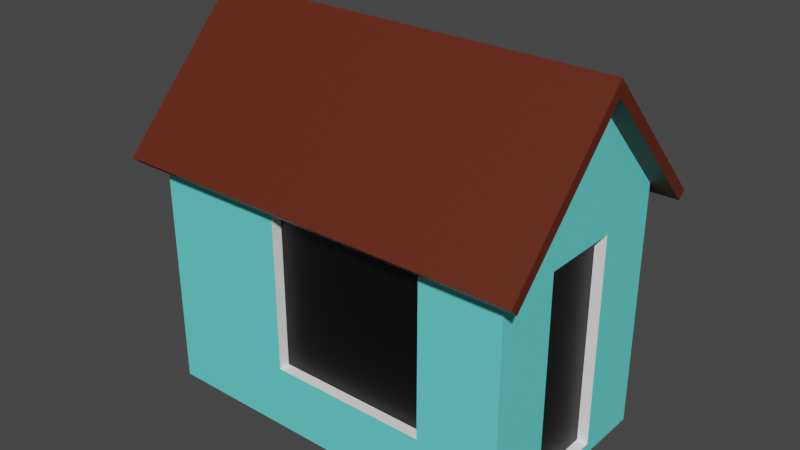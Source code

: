 # Source: Building.blend  (saved by Blender 2.93.20; exported with 4.5.12 LTS)
import bpy
from mathutils import Matrix  # noqa: F401  (used for matrix-valued properties, if any)

bpy.ops.wm.read_factory_settings(use_empty=True)
scene = bpy.context.scene
scene.name = 'Scene'

# ---- collections
col_collection = bpy.data.collections.new('Collection'); scene.collection.children.link(col_collection)

# ---- images (referenced by path relative to the original .blend; pixels are not part of the script)
import os
ASSET_DIR = os.environ.get("B2B_ASSET_DIR", "")  # directory of the original .blend (textures are referenced by path, not embedded)
HERE = os.path.dirname(os.path.abspath(__file__))  # packed textures are extracted next to this script under _unpacked/

def load_image(name, relpath, width, height, colorspace="sRGB"):
    """Load a texture the original file referenced (path relative to the .blend, or extracted next to this script)."""
    p = next((c for c in (os.path.join(HERE, relpath), os.path.join(ASSET_DIR, relpath)) if relpath and os.path.exists(c)), "")
    if p:
        img = bpy.data.images.load(p, check_existing=True)
        img.name = name
    else:  # same state as the original file: an image datablock whose file is absent (Cycles renders it pink)
        img = bpy.data.images.new(name, width, height)
        img.source = "FILE"
        img.filepath = "//" + (relpath or name)
    img.colorspace_settings.name = colorspace
    return img
img_house_000002 = load_image('House_000002', 'House_000002.png', 1024, 1024, 'sRGB')

# ---- materials (node trees are filled in below, after node groups)
mat_material = bpy.data.materials.new('Material')
mat_material_001 = bpy.data.materials.new('Material.001')
mat_material_002 = bpy.data.materials.new('Material.002')
mat_material_003 = bpy.data.materials.new('Material.003')

# ---- material node trees
mat_material.use_nodes = True; mat_material.node_tree.nodes.clear()
_N = mat_material.node_tree.nodes; _L = mat_material.node_tree.links
n0 = _N.new('ShaderNodeOutputMaterial'); n0.name = 'Material Output'; n0.location = (300, 300)
n1 = _N.new('ShaderNodeTexImage'); n1.name = 'Image Texture'; n1.location = (-312, 441)
n1.image = img_house_000002
n2 = _N.new('ShaderNodeBsdfPrincipled'); n2.name = 'Principled BSDF'; n2.location = (10, 300)
n2.distribution = 'GGX'
n2.subsurface_method = 'BURLEY'
n2.inputs[0].default_value = (0.1149, 0.01814, 0.006709, 1.0)
n2.inputs[3].default_value = 1.45
n2.inputs[27].default_value = (0.0, 0.0, 0.0, 1.0)
n2.inputs[28].default_value = 1.0
_L.new(n2.outputs[0], n0.inputs[0])
n0.is_active_output = True
mat_material_001.use_nodes = True; mat_material_001.node_tree.nodes.clear()
_N = mat_material_001.node_tree.nodes; _L = mat_material_001.node_tree.links
n0 = _N.new('ShaderNodeOutputMaterial'); n0.name = 'Material Output'; n0.location = (300, 300)
n1 = _N.new('ShaderNodeTexImage'); n1.name = 'Image Texture'; n1.location = (-312, 441)
n1.image = img_house_000002
n2 = _N.new('ShaderNodeBsdfPrincipled'); n2.name = 'Principled BSDF'; n2.location = (10, 300)
n2.distribution = 'GGX'
n2.subsurface_method = 'BURLEY'
n2.inputs[0].default_value = (1.0, 1.0, 1.0, 1.0)
n2.inputs[3].default_value = 1.45
n2.inputs[27].default_value = (0.0, 0.0, 0.0, 1.0)
n2.inputs[28].default_value = 1.0
_L.new(n2.outputs[0], n0.inputs[0])
n0.is_active_output = True
mat_material_002.use_nodes = True; mat_material_002.node_tree.nodes.clear()
_N = mat_material_002.node_tree.nodes; _L = mat_material_002.node_tree.links
n0 = _N.new('ShaderNodeOutputMaterial'); n0.name = 'Material Output'; n0.location = (300, 300)
n1 = _N.new('ShaderNodeBsdfPrincipled'); n1.name = 'Principled BSDF'; n1.location = (10, 300)
n1.distribution = 'GGX'
n1.subsurface_method = 'BURLEY'
n1.inputs[0].default_value = (0.1402, 0.8, 0.7547, 1.0)
n1.inputs[3].default_value = 1.45
n1.inputs[27].default_value = (0.0, 0.0, 0.0, 1.0)
n1.inputs[28].default_value = 1.0
n2 = _N.new('ShaderNodeTexImage'); n2.name = 'Image Texture'; n2.location = (-312, 441)
n2.image = img_house_000002
_L.new(n1.outputs[0], n0.inputs[0])
n0.is_active_output = True
mat_material_003.use_nodes = True; mat_material_003.node_tree.nodes.clear()
_N = mat_material_003.node_tree.nodes; _L = mat_material_003.node_tree.links
n0 = _N.new('ShaderNodeOutputMaterial'); n0.name = 'Material Output'; n0.location = (300, 300)
n1 = _N.new('ShaderNodeBsdfPrincipled'); n1.name = 'Principled BSDF'; n1.location = (10, 300)
n1.distribution = 'GGX'
n1.subsurface_method = 'BURLEY'
n1.inputs[0].default_value = (0.0, 0.0, 0.0, 1.0)
n1.inputs[3].default_value = 1.45
n1.inputs[27].default_value = (0.0, 0.0, 0.0, 1.0)
n1.inputs[28].default_value = 1.0
n2 = _N.new('ShaderNodeTexImage'); n2.name = 'Image Texture'; n2.location = (-312, 441)
n2.image = img_house_000002
_L.new(n1.outputs[0], n0.inputs[0])
n0.is_active_output = True

# ---- world
world_world = bpy.data.worlds.new('World'); scene.world = world_world
world_world.use_nodes = True; world_world.node_tree.nodes.clear()
_N = world_world.node_tree.nodes; _L = world_world.node_tree.links
n0 = _N.new('ShaderNodeOutputWorld'); n0.name = 'World Output'; n0.location = (300, 300)
n1 = _N.new('ShaderNodeBackground'); n1.name = 'Background'; n1.location = (10, 300)
n1.inputs[0].default_value = (0.05088, 0.05088, 0.05088, 1.0)
_L.new(n1.outputs[0], n0.inputs[0])
n0.is_active_output = True
world_world.color = (0.05088, 0.05088, 0.05088)
world_world.use_sun_shadow = False
world_world.sun_shadow_jitter_overblur = 0.0

# ---- meshes
me_plane = bpy.data.meshes.new('Plane')
me_plane.from_pydata([(-0.75, -1.0, 0.5), (0.75, -1.0, 0.5), (1.5, -1.0, 0.5), (-2.0, -1.0, 0.5), (1.5, 1.0, 0.5), (-2.0, 1.0, 2.214), (-2.0, -1.0, 2.214), (-2.0, -1.0, 2.0), (1.5, -1.0, 0.0), (1.5, 1.0, 0.0), (1.5, -0.375, 0.0), (1.5, 0.375, 0.0), (1.5, 1.0, 2.214), (1.5, -1.0, 2.214), (1.5, -0.375, 2.0), (1.5, 0.375, 2.0), (1.5, 1.0, 2.0), (1.5, -1.0, 2.0), (0.75, -1.0, 2.0), (-2.0, 1.0, 2.0), (-2.0, 1.0, 0.5), (-0.75, -1.0, 2.0), (0.0, 1.0, 0.5), (0.0, 1.0, 2.0), (-1.5, 1.0, 0.5), (-1.5, 1.0, 2.0), (0.0, 0.9, 0.5), (0.0, 0.9, 2.0), (-1.5, 0.9, 0.5), (-1.5, 0.9, 2.0), (-0.75, -0.9, 0.5), (-0.75, -0.9, 2.0), (0.75, -0.9, 0.5), (0.75, -0.9, 2.0), (1.4, 0.375, 2.0), (1.4, -0.375, 0.0), (1.4, 0.375, 0.0), (1.4, -0.375, 2.0), (-2.0, -1.0, -0.1), (1.5, 1.0, -0.1), (1.5, -1.0, -0.1), (-2.0, 1.0, -0.1), (1.5, 0.0, 3.269), (1.5, 1.138, 2.069), (-2.0, -1.138, 2.069), (1.5, -1.138, 2.069), (1.7, 0.0, 3.269), (1.7, 5.788e-05, 3.413), (1.7, 1.138, 2.069), (1.7, 1.21, 2.138), (1.7, -1.21, 2.138), (1.7, -1.138, 2.069), (-2.0, 0.0, 3.269), (-2.0, 1.138, 2.069), (-2.2, 0.0, 3.269), (-2.2, -5.788e-05, 3.414), (-2.2, 1.21, 2.138), (-2.2, 1.138, 2.069), (-2.2, -1.138, 2.069), (-2.2, -1.21, 2.138)], [], [(11, 9, 4, 16, 15), (4, 22, 23, 16), (15, 34, 36, 11), (3, 38, 40, 8, 2, 1, 0), (13, 42, 46, 51, 45), (10, 35, 37, 14), (0, 21, 7, 3), (18, 1, 2, 17), (15, 14, 37, 34), (38, 3, 7, 6, 52, 5, 19, 20, 41), (24, 25, 29, 28), (20, 24, 22, 4, 9, 39, 41), (25, 24, 20, 19), (0, 1, 32, 30), (21, 18, 17, 13, 6, 7), (54, 58, 59, 55), (16, 23, 25, 19, 5, 12), (26, 28, 29, 27), (11, 10, 8, 40, 39, 9), (56, 57, 54, 55), (30, 32, 33, 31), (38, 41, 39, 40), (22, 24, 28, 26), (25, 23, 27, 29), (23, 22, 26, 27), (21, 31, 33, 18), (21, 0, 30, 31), (1, 18, 33, 32), (10, 11, 36, 35), (35, 36, 34, 37), (12, 5, 53, 43), (13, 45, 44, 6), (56, 49, 48, 43, 53, 57), (53, 5, 52, 54, 57), (55, 47, 49, 56), (50, 51, 46, 47), (46, 42, 12, 43, 48), (46, 48, 49, 47), (45, 51, 50, 59, 58, 44), (52, 6, 44, 58, 54), (59, 50, 47, 55), (14, 15, 16, 12, 42, 13, 17), (8, 10, 14, 17, 2)])
me_plane.polygons.foreach_set('material_index', [2, 2, 1, 2, 0, 1, 2, 2, 1, 2, 1, 2, 2, 1, 2, 0, 2, 3, 2, 0, 3, 3, 1, 1, 1, 1, 1, 1, 1, 3, 0, 0, 0, 0, 0, 0, 0, 0, 0, 0, 0, 2, 2])
_uv = me_plane.uv_layers.new(name='UVMap')
_uv.uv.foreach_set('vector', [0.001001, 0.749, 0.001001, 0.6677, 0.08746, 0.6677, 0.3468, 0.6677, 0.3468, 0.749, 0.6947, 0.501, 0.5227, 0.501, 0.5227, 0.6657, 0.6947, 0.6657, 0.912, 0.3343, 0.8706, 0.3343, 0.8706, 0.6657, 0.912, 0.6657, 0.6947, 0.6677, 0.6947, 0.749, 0.3488, 0.749, 0.3488, 0.7354, 0.3488, 0.6677, 0.4229, 0.6677, 0.5711, 0.6677, 0.999, 0.5209, 0.999, 0.6657, 0.9575, 0.6657, 0.9575, 0.501, 0.999, 0.501, 0.3468, 0.874, 0.3468, 0.8343, 0.001001, 0.8343, 0.001001, 0.874, 0.6947, 0.3343, 0.5227, 0.3343, 0.5227, 0.499, 0.6947, 0.499, 0.8686, 0.8323, 0.8686, 0.6677, 0.7836, 0.6677, 0.7836, 0.8323, 0.8706, 0.9157, 0.9555, 0.9157, 0.9555, 0.876, 0.8706, 0.876, 0.3468, 0.3343, 0.3468, 0.3934, 0.3468, 0.5409, 0.3468, 0.5619, 0.1739, 0.6657, 0.001001, 0.5619, 0.001001, 0.5409, 0.001001, 0.3934, 0.001001, 0.3343, 0.9555, 0.499, 0.9555, 0.3343, 0.914, 0.3343, 0.914, 0.499, 0.3468, 0.8323, 0.2974, 0.8323, 0.1492, 0.8323, 0.001001, 0.8323, 0.001001, 0.7646, 0.001001, 0.751, 0.3468, 0.751, 0.7816, 0.8323, 0.7816, 0.6677, 0.6967, 0.6677, 0.6967, 0.8323, 0.6967, 0.9157, 0.8686, 0.9157, 0.8686, 0.876, 0.6967, 0.876, 0.8103, 0.3323, 0.7925, 0.3323, 0.7836, 0.3323, 0.7836, 0.001002, 0.8251, 0.001001, 0.8251, 0.3323, 0.5227, 0.9573, 0.6947, 0.9573, 0.6947, 0.9177, 0.5227, 0.9177, 0.8271, 0.001001, 0.8449, 0.001001, 0.8626, 0.001001, 0.8686, 0.001001, 0.8686, 0.3323, 0.8271, 0.3323, 0.8686, 0.501, 0.6967, 0.501, 0.6967, 0.6657, 0.8686, 0.6657, 0.6947, 0.8467, 0.6947, 0.8616, 0.6947, 0.874, 0.3488, 0.874, 0.3488, 0.8343, 0.6947, 0.8343, 0.9555, 0.501, 0.914, 0.501, 0.914, 0.6657, 0.9555, 0.6657, 0.8686, 0.3343, 0.6967, 0.3343, 0.6967, 0.499, 0.8686, 0.499, 0.3468, 0.001001, 0.001001, 0.001001, 0.001001, 0.3323, 0.3468, 0.3323, 0.3488, 0.9573, 0.5207, 0.9573, 0.5207, 0.9177, 0.3488, 0.9177, 0.9555, 0.3323, 0.9555, 0.1677, 0.914, 0.1677, 0.914, 0.3323, 0.6967, 0.874, 0.8686, 0.874, 0.8686, 0.8343, 0.6967, 0.8343, 0.912, 0.6677, 0.8706, 0.6677, 0.8706, 0.8323, 0.912, 0.8323, 0.001001, 0.999, 0.1729, 0.999, 0.1729, 0.9593, 0.001001, 0.9593, 0.9555, 0.1657, 0.9555, 0.001001, 0.914, 0.001001, 0.914, 0.1657, 0.8706, 0.874, 0.9555, 0.874, 0.9555, 0.8343, 0.8706, 0.8343, 0.7816, 0.001001, 0.6967, 0.001001, 0.6967, 0.3323, 0.7816, 0.3323, 0.3488, 0.9157, 0.6947, 0.9157, 0.6947, 0.876, 0.3488, 0.876, 0.912, 0.001001, 0.8706, 0.001001, 0.8706, 0.3323, 0.912, 0.3323, 0.3468, 0.9157, 0.001001, 0.9157, 0.001001, 0.876, 0.01874, 0.876, 0.3291, 0.876, 0.3468, 0.876, 0.914, 0.8323, 0.914, 0.8124, 0.914, 0.6677, 0.9555, 0.6677, 0.9555, 0.8323, 0.3488, 0.1657, 0.6947, 0.1657, 0.6947, 0.001001, 0.3488, 0.001001, 0.999, 0.001001, 0.9575, 0.001001, 0.9575, 0.1657, 0.999, 0.1657, 0.8686, 0.9573, 0.6967, 0.9573, 0.6967, 0.9225, 0.6967, 0.9177, 0.8686, 0.9177, 0.999, 0.3323, 0.999, 0.1677, 0.9575, 0.1677, 0.9575, 0.3323, 0.3468, 0.9553, 0.3468, 0.9573, 0.001003, 0.9573, 0.001001, 0.9177, 0.3468, 0.9177, 0.3468, 0.9197, 0.9575, 0.499, 0.9575, 0.3543, 0.9575, 0.3343, 0.999, 0.3343, 0.999, 0.499, 0.3488, 0.3323, 0.6947, 0.3323, 0.6947, 0.1677, 0.3488, 0.1677, 0.467, 0.6657, 0.4025, 0.6657, 0.3488, 0.6657, 0.3488, 0.6098, 0.4348, 0.3343, 0.5207, 0.6098, 0.5207, 0.6657, 0.6947, 0.751, 0.6947, 0.8323, 0.3488, 0.8323, 0.3488, 0.751, 0.6082, 0.751])
me_plane.materials.append(mat_material)
me_plane.materials.append(mat_material_001)
me_plane.materials.append(mat_material_002)
me_plane.materials.append(mat_material_003)
me_plane.use_remesh_preserve_volume = False
me_plane.use_remesh_preserve_attributes = False
me_plane.use_mirror_vertex_groups = False
me_plane.update()

# ---- objects
ob_plane = bpy.data.objects.new('Plane', me_plane)

# ---- transforms, parenting, visibility, modifiers, constraints
ob_plane.location = (0.0, 0.0, 0.0)
ob_plane.lineart.crease_threshold = 0.0

# ---- collection membership
col_collection.objects.link(ob_plane)

# ---- scene / render settings (as saved in the file)
scene.frame_start = 1; scene.frame_end = 10000; scene.frame_set(5)
scene.render.engine = 'CYCLES'
scene.render.image_settings.file_format = 'FFMPEG'
scene.render.image_settings.color_mode = 'RGB'
scene.render.image_settings.compression = 0
scene.render.fps = 3
scene.render.fps_base = 0.1
scene.cycles.shading_system = True
scene.cycles.use_denoising = False
scene.cycles.samples = 512
scene.cycles.sampling_pattern = 'TABULATED_SOBOL'
scene.cycles.light_sampling_threshold = 0.001
scene.cycles.use_adaptive_sampling = False
scene.cycles.use_light_tree = False
scene.cycles.min_light_bounces = 2
scene.cycles.min_transparent_bounces = 3
scene.cycles.max_bounces = 24
scene.cycles.diffuse_bounces = 8
scene.cycles.glossy_bounces = 8
scene.cycles.transmission_bounces = 24
scene.cycles.volume_bounces = 2
scene.cycles.transparent_max_bounces = 16
scene.view_settings.view_transform = 'Filmic'
bpy.context.view_layer.update()

# ---- added for rendering (the .blend has no active camera and no usable light): camera, sun
cam_auto = bpy.data.cameras.new('AutoCamera')
cam_auto.lens = 50.0
cam_auto.sensor_width = 36.0
cam_auto.clip_end = 1000.0
ob_auto_camera = bpy.data.objects.new('AutoCamera', cam_auto)
scene.collection.objects.link(ob_auto_camera)
ob_auto_camera.location = (5.09852, -6.41822, 5.93589)
ob_auto_camera.rotation_euler = (1.09748, -7.21219e-08, 0.694738)
scene.camera = ob_auto_camera
light_auto_sun = bpy.data.lights.new('AutoSun', 'SUN')
light_auto_sun.energy = 3.0
light_auto_sun.angle = 0.0523599
ob_auto_sun = bpy.data.objects.new('AutoSun', light_auto_sun)
scene.collection.objects.link(ob_auto_sun)
ob_auto_sun.rotation_euler = (0.872665, 0.174533, 0.523599)
bpy.context.view_layer.update()

